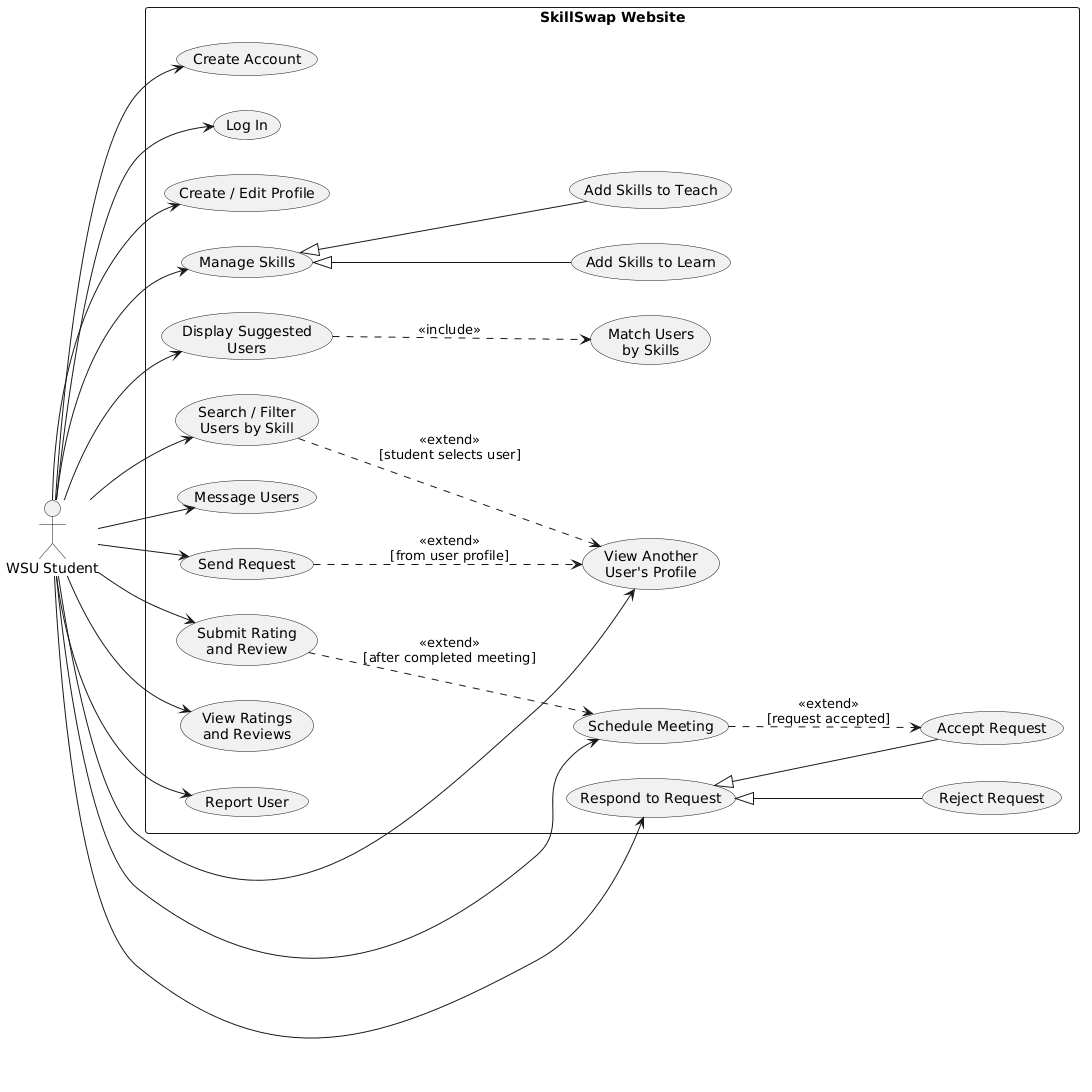

The diagram above was rendered by PlantUML. Its source (embedded in the PNG):
@startuml
' SkillSwap Use Case Diagram


left to right direction
skinparam packageStyle rectangle
skinparam shadowing false

actor "WSU Student" as Student

rectangle "SkillSwap Website" {

  ' Account and Profile
  usecase "Create Account" as UC1
  usecase "Log In" as UC2
  usecase "Create / Edit Profile" as UC3

  usecase "Manage Skills" as Skills
  usecase "Add Skills to Teach" as UC4
  usecase "Add Skills to Learn" as UC5

  ' Learning and Matching
  usecase "View Another\nUser's Profile" as UC6
  usecase "Match Users\nby Skills" as UC7
  usecase "Display Suggested\nUsers" as UC8
  usecase "Search / Filter\nUsers by Skill" as UC17

  ' Communication and Requests
  usecase "Message Users" as UC9
  usecase "Send Request" as UC10

  usecase "Respond to Request" as Respond
  usecase "Accept Request" as UC11
  usecase "Reject Request" as UC12

  usecase "Schedule Meeting" as UC13

  ' Ratings
  usecase "Submit Rating\nand Review" as UC14
  usecase "View Ratings\nand Reviews" as UC15

  ' Reporting
  usecase "Report User" as UC16
}

' Student interactions
Student --> UC1
Student --> UC2
Student --> UC3
Student --> Skills

Student --> UC6
Student --> UC8
Student --> UC17

Student --> UC9
Student --> UC10
Student --> Respond

Student --> UC13
Student --> UC14
Student --> UC15
Student --> UC16

' Skill generalization
Skills <|-- UC4
Skills <|-- UC5

' Matching relationships
UC8 ..> UC7 : <<include>>
UC17 ..> UC6 : <<extend>>\n[student selects user]

' Request relationships
UC10 ..> UC6 : <<extend>>\n[from user profile]

Respond <|-- UC11
Respond <|-- UC12

' Scheduling
UC13 ..> UC11 : <<extend>>\n[request accepted]

' Rating/review
UC14 ..> UC13 : <<extend>>\n[after completed meeting]
@enduml